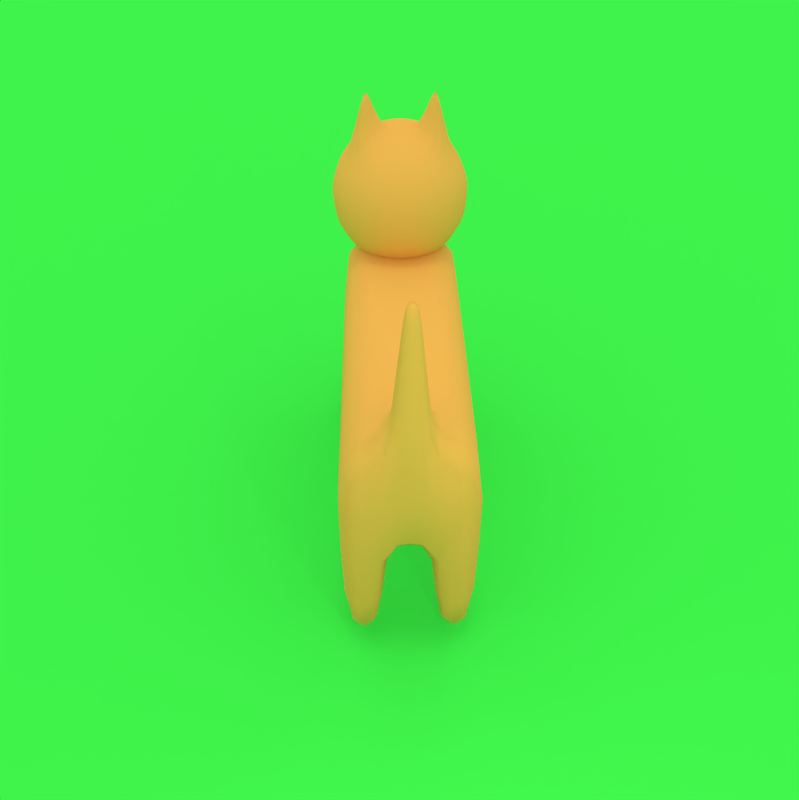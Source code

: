 # Source: cat.blend  (saved by Blender 2.72.0; exported with 4.5.12 LTS)
import bpy
from mathutils import Matrix  # noqa: F401  (used for matrix-valued properties, if any)

bpy.ops.wm.read_factory_settings(use_empty=True)
scene = bpy.context.scene
scene.name = 'Scene'

# ---- collections
col_collection_1 = bpy.data.collections.new('Collection 1'); scene.collection.children.link(col_collection_1)

# ---- materials (node trees are filled in below, after node groups)
mat_material_005 = bpy.data.materials.new('Material.005')
mat_material_005.alpha_threshold = 0.0
mat_material_005.use_transparent_shadow = False
mat_material_005.diffuse_color = (0.04545, 0.8, 0.06392, 1.0)
mat_material_005.roughness = 0.5
mat_material = bpy.data.materials.new('Material')
mat_material.alpha_threshold = 0.0
mat_material.use_transparent_shadow = False
mat_material.diffuse_color = (0.8, 0.4344, 0.07538, 1.0)
mat_material.roughness = 0.5
mat_material.line_color = (0.0, 0.0, 0.0, 1.0)
mat_material_001 = bpy.data.materials.new('Material.001')
mat_material_001.alpha_threshold = 0.0
mat_material_001.use_transparent_shadow = False
mat_material_001.diffuse_color = (0.7497, 0.8, 0.0, 1.0)
mat_material_001.roughness = 0.5
mat_material_002 = bpy.data.materials.new('Material.002')
mat_material_002.alpha_threshold = 0.0
mat_material_002.use_transparent_shadow = False
mat_material_002.diffuse_color = (0.02198, 0.02198, 0.02198, 1.0)
mat_material_002.roughness = 0.5
mat_material_003 = bpy.data.materials.new('Material.003')
mat_material_003.alpha_threshold = 0.0
mat_material_003.use_transparent_shadow = False
mat_material_003.diffuse_color = (0.8, 0.0, 0.01393, 1.0)
mat_material_003.roughness = 0.5

# ---- material node trees

# ---- world
world_world = bpy.data.worlds.new('World'); scene.world = world_world
world_world.color = (1.0, 1.0, 1.0)
world_world.use_sun_shadow = False
world_world.sun_shadow_jitter_overblur = 0.0
world_world.cycles.sampling_method = 'MANUAL'
world_world.cycles.sample_map_resolution = 256

# ---- cameras
cam_camera = bpy.data.cameras.new('Camera')
cam_camera.clip_end = 100.0
cam_camera.lens = 35.0
cam_camera.sensor_width = 32.0
cam_camera.sensor_height = 18.0
cam_camera.ortho_scale = 7.314
cam_camera.dof.focus_distance = 0.0
cam_camera.dof.aperture_fstop = 128.0

# ---- lights
light_hemi = bpy.data.lights.new('Hemi', 'SUN')
light_hemi.transmission_factor = 0.0
light_hemi.angle = 0.1993
light_hemi.energy = 0.37
light_hemi.shadow_buffer_clip_start = 0.5
light_hemi.shadow_soft_size = 0.1
light_hemi.shadow_cascade_max_distance = 1000.0
light_hemi.cycles.use_multiple_importance_sampling = False
light_lamp = bpy.data.lights.new('Lamp', 'POINT')
light_lamp.transmission_factor = 0.0
light_lamp.cutoff_distance = 30.0
light_lamp.energy = 100.0
light_lamp.shadow_buffer_clip_start = 1.001
light_lamp.shadow_soft_size = 0.1
light_lamp.shadow_maximum_resolution = 0.006
light_lamp.use_absolute_resolution = True
light_lamp.cycles.use_multiple_importance_sampling = False

# ---- meshes
me_plane_001 = bpy.data.meshes.new('Plane.001')
me_plane_001.from_pydata([(-1.0, -1.0, 0.0), (1.0, -1.0, 0.0), (-1.0, 1.0, 0.0), (1.0, 1.0, 0.0)], [], [(0, 1, 3, 2)])
me_plane_001.materials.append(mat_material_005)
me_plane_001.use_remesh_preserve_volume = False
me_plane_001.use_remesh_preserve_attributes = False
me_plane_001.use_mirror_vertex_groups = False
me_plane_001.update()
me_cube_001 = bpy.data.meshes.new('Cube.001')
me_cube_001.from_pydata([(-2.775, -0.1186, 2.87), (-3.019, -0.1186, 2.769), (-3.229, -0.1186, 2.608), (-3.39, -0.1186, 2.398), (-3.491, -0.1186, 2.154), (-3.526, -0.1186, 1.892), (-3.491, -0.1186, 1.63), (-3.39, -0.1186, 1.385), (-3.229, -0.1186, 1.176), (-3.019, -0.1186, 1.015), (-2.775, -0.1186, 0.9138), (-2.513, -0.1186, 0.8793), (-2.74, 0.01243, 2.87), (-2.952, 0.1345, 2.769), (-3.133, 0.2394, 2.608), (-3.273, 0.3198, 2.398), (-3.36, 0.3704, 2.154), (-3.39, 0.3876, 1.935), (-3.36, 0.3704, 1.673), (-3.273, 0.3198, 1.385), (-3.133, 0.2394, 1.176), (-2.952, 0.1345, 1.015), (-2.74, 0.01243, 0.9138), (-2.644, 0.1083, 2.87), (-2.766, 0.3198, 2.769), (-2.871, 0.5014, 2.608), (-2.952, 0.6407, 2.398), (-3.002, 0.7283, 2.154), (-3.019, 0.7582, 1.892), (-3.002, 0.7283, 1.63), (-2.952, 0.6407, 1.385), (-2.871, 0.5014, 1.176), (-2.766, 0.3198, 1.015), (-2.644, 0.1083, 0.9138), (-2.513, 0.1435, 2.87), (-2.513, 0.3876, 2.769), (-2.513, 0.5973, 2.608), (-2.513, 0.7582, 2.398), (-2.513, 0.8594, 2.154), (-2.513, 0.8939, 1.892), (-2.513, 0.8594, 1.63), (-2.513, 0.7582, 1.385), (-2.513, 0.5973, 1.176), (-2.513, 0.3876, 1.015), (-2.513, 0.1435, 0.9138), (-2.513, -0.1186, 2.904), (-2.382, 0.1083, 2.87), (-2.26, 0.3198, 2.769), (-2.155, 0.5014, 2.608), (-2.075, 0.6407, 2.398), (-2.024, 0.7283, 2.154), (-2.007, 0.7582, 1.892), (-2.024, 0.7283, 1.63), (-2.075, 0.6407, 1.385), (-2.155, 0.5014, 1.176), (-2.26, 0.3198, 1.015), (-2.382, 0.1083, 0.9138), (-2.286, 0.01243, 2.87), (-2.075, 0.1345, 2.769), (-1.893, 0.2394, 2.608), (-1.754, 0.3198, 2.398), (-1.666, 0.3704, 2.154), (-1.636, 0.3876, 1.892), (-1.666, 0.3704, 1.63), (-1.754, 0.3198, 1.385), (-1.893, 0.2394, 1.176), (-2.075, 0.1345, 1.015), (-2.286, 0.01243, 0.9138), (-2.251, -0.1186, 2.87), (-2.007, -0.1186, 2.769), (-1.797, -0.1186, 2.608), (-1.636, -0.1186, 2.398), (-1.535, -0.1186, 2.154), (-1.501, -0.1186, 1.892), (-1.535, -0.1186, 1.63), (-1.636, -0.1186, 1.385), (-1.797, -0.1186, 1.176), (-2.007, -0.1186, 1.015), (-2.251, -0.1186, 0.9138), (-2.286, -0.2496, 2.87), (-2.075, -0.3717, 2.769), (-1.893, -0.4765, 2.608), (-1.754, -0.557, 2.398), (-1.666, -0.6076, 2.154), (-1.636, -0.6248, 1.892), (-1.666, -0.6076, 1.63), (-1.754, -0.557, 1.385), (-1.893, -0.4765, 1.176), (-2.075, -0.3717, 1.015), (-2.286, -0.2496, 0.9138), (-2.382, -0.3455, 2.87), (-2.26, -0.557, 2.769), (-2.155, -0.7386, 2.608), (-2.075, -0.8779, 2.398), (-2.024, -0.9655, 2.154), (-2.007, -0.9954, 1.892), (-2.024, -0.9655, 1.63), (-2.075, -0.8779, 1.385), (-2.155, -0.7386, 1.176), (-2.26, -0.557, 1.015), (-2.382, -0.3455, 0.9138), (-2.513, -0.3806, 2.87), (-2.513, -0.6248, 2.769), (-2.513, -0.8345, 2.608), (-2.513, -0.9954, 2.398), (-2.513, -1.097, 2.154), (-2.513, -1.131, 1.892), (-2.513, -1.097, 1.63), (-2.513, -0.9954, 1.385), (-2.513, -0.8345, 1.176), (-2.513, -0.6248, 1.015), (-2.513, -0.3806, 0.9138), (-2.644, -0.3455, 2.87), (-2.766, -0.557, 2.769), (-2.871, -0.7386, 2.608), (-2.952, -0.8779, 2.398), (-3.002, -0.9655, 2.154), (-3.019, -0.9954, 1.892), (-3.002, -0.9655, 1.63), (-2.952, -0.8779, 1.385), (-2.871, -0.7386, 1.176), (-2.766, -0.557, 1.015), (-2.644, -0.3455, 0.9138), (-2.74, -0.2496, 2.87), (-2.952, -0.3717, 2.769), (-3.133, -0.4765, 2.608), (-3.273, -0.557, 2.398), (-3.36, -0.6076, 2.154), (-3.39, -0.6248, 1.935), (-3.36, -0.6076, 1.673), (-3.273, -0.557, 1.385), (-3.133, -0.4765, 1.176), (-2.952, -0.3717, 1.015), (-2.74, -0.2496, 0.9138), (-2.407, 0.3153, 3.425), (-2.407, 0.3492, 3.411), (-2.407, 0.3783, 3.389), (-2.389, 0.3104, 3.425), (-2.372, 0.3398, 3.411), (-2.357, 0.365, 3.389), (-2.389, -0.5474, 3.425), (-2.371, -0.5769, 3.411), (-2.357, -0.6023, 3.389), (-2.407, -0.5523, 3.425), (-2.407, -0.5864, 3.411), (-2.407, -0.6157, 3.389), (0.5306, -0.9746, -0.4916), (0.5306, 0.7586, -0.4916), (2.264, 0.7586, -0.4916), (2.264, -0.9746, -0.4916), (0.5306, -0.9746, 1.242), (0.5306, 0.7586, 1.242), (2.264, 0.7586, 1.242), (2.264, -0.9746, 1.242), (-2.776, -0.9746, -0.4916), (-2.776, 0.7586, -0.4916), (-2.776, -0.9746, 1.242), (-2.776, 0.7586, 1.242), (0.5306, -0.108, 1.242), (0.5306, -0.108, -0.4916), (2.211, -0.1091, 1.443), (2.264, -0.108, -0.4916), (-2.776, -0.108, 1.242), (-2.776, -0.108, -0.4916), (0.5306, -0.4307, -0.4916), (2.211, -0.3719, 1.443), (-2.776, -0.4307, -0.4916), (0.5306, -0.4307, 1.242), (2.264, -0.4307, -0.4916), (-2.776, -0.4307, 1.242), (0.5306, 0.1966, 1.242), (2.264, 0.1966, -0.4916), (-2.776, 0.1966, 1.242), (0.5306, 0.1966, -0.4916), (2.211, 0.139, 1.443), (-2.776, 0.1966, -0.4916), (1.69, 0.7586, 1.242), (1.69, 0.7586, -0.4916), (1.69, -0.9746, 1.242), (1.69, -0.9746, -0.4916), (1.69, -0.108, -0.4916), (1.744, -0.1091, 1.443), (1.69, -0.4307, -0.4916), (1.744, -0.3719, 1.443), (1.69, 0.1966, -0.4916), (1.744, 0.139, 1.443), (-2.242, 0.7586, -0.4916), (-2.242, -0.9746, -0.4916), (-2.242, 0.7586, 1.242), (-2.242, -0.9746, 1.242), (-2.242, -0.108, -0.4916), (-2.242, -0.108, 1.242), (-2.242, -0.4307, -0.4916), (-2.242, -0.4307, 1.242), (-2.242, 0.1966, 1.242), (-2.242, 0.1966, -0.4916), (2.264, 0.7586, -2.212), (2.264, -0.9746, -2.212), (-2.776, -0.9746, -2.212), (-2.776, 0.7586, -2.212), (-2.776, -0.4307, -2.212), (2.264, -0.4307, -2.212), (2.264, 0.1966, -2.212), (-2.776, 0.1966, -2.212), (1.69, 0.7586, -2.212), (1.69, -0.9746, -2.212), (1.69, -0.4307, -2.212), (1.69, 0.1966, -2.212), (-2.242, 0.7586, -2.212), (-2.242, -0.9746, -2.212), (-2.242, -0.4307, -2.212), (-2.242, 0.1966, -2.212), (2.037, -0.1128, 3.214), (2.037, -0.1798, 3.214), (2.037, -0.04945, 3.214), (1.918, -0.1128, 3.214), (1.918, -0.1798, 3.214), (1.918, -0.04945, 3.214), (1.831, 0.04477, 2.328), (1.831, -0.1109, 2.328), (1.831, -0.2759, 2.328), (2.124, 0.04477, 2.328), (2.124, -0.2759, 2.328), (2.124, -0.1109, 2.328), (1.874, -0.1118, 2.771), (1.874, -0.2278, 2.771), (2.08, -0.2278, 2.771), (2.08, -0.1118, 2.771), (1.874, -0.002337, 2.771), (2.08, -0.002337, 2.771), (1.787, 0.09188, 1.886), (2.167, 0.09188, 1.886), (1.787, -0.11, 1.886), (1.787, -0.3239, 1.886), (2.167, -0.3239, 1.886), (2.167, -0.11, 1.886), (-2.758, -0.05308, 0.9138), (-2.986, 0.007967, 1.015), (-3.181, 0.06039, 1.176), (-3.331, 0.1006, 1.385), (-3.426, 0.1259, 1.63), (-3.458, 0.1345, 1.892), (-3.426, 0.1259, 2.154), (-3.331, 0.1006, 2.398), (-3.181, 0.06039, 2.608), (-2.986, 0.007967, 2.769), (-2.758, -0.05308, 2.87), (-2.758, -0.1841, 0.9138), (-2.986, -0.2451, 1.015), (-3.181, -0.2976, 1.176), (-3.331, -0.3378, 1.385), (-3.426, -0.3631, 1.63), (-3.458, -0.3717, 1.892), (-3.426, -0.3631, 2.154), (-3.331, -0.3378, 2.398), (-3.181, -0.2976, 2.608), (-2.986, -0.2451, 2.769), (-2.758, -0.1841, 2.87), (-2.692, 0.06039, 0.9138), (-2.859, 0.2272, 1.015), (-3.002, 0.3704, 1.176), (-3.112, 0.4803, 1.385), (-3.181, 0.5494, 1.63), (-3.205, 0.5729, 1.892), (-3.181, 0.5494, 2.154), (-3.112, 0.4803, 2.398), (-3.002, 0.3704, 2.608), (-2.859, 0.2272, 2.769), (-2.692, 0.06039, 2.87), (-2.692, -0.2976, 0.9138), (-2.859, -0.4643, 1.015), (-3.002, -0.6076, 1.176), (-3.112, -0.7175, 1.385), (-3.181, -0.7865, 1.63), (-3.205, -0.8101, 1.892), (-3.181, -0.7865, 2.154), (-3.112, -0.7175, 2.398), (-3.002, -0.6076, 2.608), (-2.859, -0.4643, 2.769), (-2.692, -0.2976, 2.87)], [], [(236, 237, 21, 22), (237, 238, 20, 21), (238, 239, 19, 20), (239, 240, 18, 19), (240, 241, 17, 18), (241, 242, 16, 17), (242, 243, 15, 16), (243, 244, 14, 15), (244, 245, 13, 14), (245, 246, 12, 13), (258, 259, 32, 33), (259, 260, 31, 32), (260, 261, 30, 31), (261, 262, 29, 30), (262, 263, 28, 29), (263, 264, 27, 28), (264, 265, 26, 27), (265, 266, 25, 26), (266, 267, 24, 25), (267, 268, 23, 24), (33, 32, 43, 44), (32, 31, 42, 43), (31, 30, 41, 42), (30, 29, 40, 41), (29, 28, 39, 40), (28, 27, 38, 39), (27, 26, 37, 38), (26, 25, 36, 37), (25, 24, 35, 36), (24, 23, 34, 35), (44, 43, 55, 56), (43, 42, 54, 55), (42, 41, 53, 54), (41, 40, 52, 53), (40, 39, 51, 52), (39, 38, 50, 51), (38, 37, 49, 50), (37, 36, 48, 49), (101, 102, 144, 143), (102, 103, 145, 144), (56, 55, 66, 67), (55, 54, 65, 66), (54, 53, 64, 65), (53, 52, 63, 64), (52, 51, 62, 63), (51, 50, 61, 62), (50, 49, 60, 61), (49, 48, 59, 60), (48, 47, 58, 59), (47, 46, 57, 58), (67, 66, 77, 78), (66, 65, 76, 77), (65, 64, 75, 76), (64, 63, 74, 75), (63, 62, 73, 74), (62, 61, 72, 73), (61, 60, 71, 72), (60, 59, 70, 71), (59, 58, 69, 70), (58, 57, 68, 69), (78, 77, 88, 89), (77, 76, 87, 88), (76, 75, 86, 87), (75, 74, 85, 86), (74, 73, 84, 85), (73, 72, 83, 84), (72, 71, 82, 83), (71, 70, 81, 82), (70, 69, 80, 81), (69, 68, 79, 80), (89, 88, 99, 100), (88, 87, 98, 99), (87, 86, 97, 98), (86, 85, 96, 97), (85, 84, 95, 96), (84, 83, 94, 95), (83, 82, 93, 94), (82, 81, 92, 93), (81, 80, 91, 92), (80, 79, 90, 91), (100, 99, 110, 111), (99, 98, 109, 110), (98, 97, 108, 109), (97, 96, 107, 108), (96, 95, 106, 107), (95, 94, 105, 106), (94, 93, 104, 105), (93, 92, 103, 104), (103, 92, 142, 145), (90, 101, 143, 140), (111, 110, 121, 122), (110, 109, 120, 121), (109, 108, 119, 120), (108, 107, 118, 119), (107, 106, 117, 118), (106, 105, 116, 117), (105, 104, 115, 116), (104, 103, 114, 115), (103, 102, 113, 114), (102, 101, 112, 113), (269, 270, 132, 133), (270, 271, 131, 132), (271, 272, 130, 131), (272, 273, 129, 130), (273, 274, 128, 129), (274, 275, 127, 128), (275, 276, 126, 127), (276, 277, 125, 126), (277, 278, 124, 125), (278, 279, 123, 124), (11, 10, 236, 22), (0, 45, 12, 246), (11, 22, 258, 33), (12, 45, 23, 268), (11, 33, 44), (23, 45, 34), (11, 44, 56), (34, 45, 46), (11, 56, 67), (46, 45, 57), (11, 67, 78), (57, 45, 68), (11, 78, 89), (68, 45, 79), (11, 89, 100), (79, 45, 90), (11, 100, 111), (90, 45, 101), (11, 111, 122), (101, 45, 112), (11, 122, 269, 133), (112, 45, 123, 279), (11, 133, 247, 10), (247, 248, 9, 10), (248, 249, 8, 9), (249, 250, 7, 8), (250, 251, 6, 7), (251, 252, 5, 6), (252, 253, 4, 5), (253, 254, 3, 4), (254, 255, 2, 3), (255, 256, 1, 2), (256, 257, 0, 1), (123, 45, 0, 257), (136, 135, 138, 139), (135, 134, 137, 138), (142, 141, 144, 145), (141, 140, 143, 144), (92, 91, 141, 142), (91, 90, 140, 141), (34, 46, 137, 134), (48, 36, 136, 139), (47, 48, 139, 138), (46, 47, 138, 137), (36, 35, 135, 136), (35, 34, 134, 135), (171, 184, 207, 202), (176, 152, 148, 177), (165, 153, 149, 168), (178, 150, 146, 179), (187, 154, 198, 209), (185, 176, 151, 170), (172, 157, 155, 175), (188, 186, 155, 157), (194, 188, 157, 172), (187, 189, 156, 154), (195, 190, 163, 175), (174, 160, 161, 171), (182, 180, 161, 168), (183, 181, 158, 167), (169, 162, 163, 166), (193, 191, 162, 169), (190, 192, 166, 163), (160, 165, 168, 161), (155, 186, 208, 199), (178, 183, 167, 150), (156, 169, 166, 154), (189, 193, 169, 156), (180, 184, 171, 161), (181, 185, 170, 158), (162, 172, 175, 163), (191, 194, 172, 162), (195, 175, 203, 211), (152, 174, 171, 148), (151, 176, 177, 147), (153, 178, 179, 149), (173, 147, 177, 184), (174, 152, 176, 185), (164, 159, 180, 182), (224, 225, 216, 215), (146, 164, 182, 179), (153, 165, 183, 178), (159, 173, 184, 180), (228, 224, 215, 217), (164, 146, 187, 192), (151, 147, 186, 188), (170, 151, 188, 194), (146, 150, 189, 187), (173, 159, 190, 195), (167, 158, 191, 193), (159, 164, 192, 190), (150, 167, 193, 189), (158, 170, 194, 191), (147, 173, 195, 186), (210, 209, 198, 200), (207, 204, 196, 202), (205, 206, 201, 197), (208, 211, 203, 199), (179, 182, 206, 205), (154, 166, 200, 198), (177, 148, 196, 204), (184, 177, 204, 207), (149, 179, 205, 197), (148, 171, 202, 196), (192, 187, 209, 210), (182, 168, 201, 206), (186, 195, 211, 208), (166, 192, 210, 200), (175, 155, 199, 203), (168, 149, 197, 201), (213, 212, 215, 216), (212, 214, 217, 215), (229, 228, 217, 214), (225, 226, 213, 216), (226, 227, 212, 213), (227, 229, 214, 212), (232, 233, 220, 219), (230, 232, 219, 218), (231, 230, 218, 221), (233, 234, 222, 220), (234, 235, 223, 222), (235, 231, 221, 223), (219, 220, 225, 224), (218, 219, 224, 228), (221, 218, 228, 229), (220, 222, 226, 225), (222, 223, 227, 226), (223, 221, 229, 227), (181, 183, 233, 232), (185, 181, 232, 230), (174, 185, 230, 231), (183, 165, 234, 233), (165, 160, 235, 234), (160, 174, 231, 235), (10, 9, 237, 236), (9, 8, 238, 237), (8, 7, 239, 238), (7, 6, 240, 239), (6, 5, 241, 240), (5, 4, 242, 241), (4, 3, 243, 242), (3, 2, 244, 243), (2, 1, 245, 244), (1, 0, 246, 245), (133, 132, 248, 247), (132, 131, 249, 248), (131, 130, 250, 249), (130, 129, 251, 250), (129, 128, 252, 251), (128, 127, 253, 252), (127, 126, 254, 253), (126, 125, 255, 254), (125, 124, 256, 255), (124, 123, 257, 256), (22, 21, 259, 258), (21, 20, 260, 259), (20, 19, 261, 260), (19, 18, 262, 261), (18, 17, 263, 262), (17, 16, 264, 263), (16, 15, 265, 264), (15, 14, 266, 265), (14, 13, 267, 266), (13, 12, 268, 267), (122, 121, 270, 269), (121, 120, 271, 270), (120, 119, 272, 271), (119, 118, 273, 272), (118, 117, 274, 273), (117, 116, 275, 274), (116, 115, 276, 275), (115, 114, 277, 276), (114, 113, 278, 277), (113, 112, 279, 278)])
me_cube_001.polygons.foreach_set('use_smooth', [True] * 284)
me_cube_001.polygons.foreach_set('material_index', [0, 0, 0, 0, 3, 0, 0, 2, 1, 0, 0, 0, 0, 0, 0, 0, 0, 0, 0, 0, 0, 0, 0, 0, 0, 0, 0, 0, 0, 0, 0, 0, 0, 0, 0, 0, 0, 0, 0, 0, 0, 0, 0, 0, 0, 0, 0, 0, 0, 0, 0, 0, 0, 0, 0, 0, 0, 0, 0, 0, 0, 0, 0, 0, 0, 0, 0, 0, 0, 0, 0, 0, 0, 0, 0, 0, 0, 0, 0, 0, 0, 0, 0, 0, 0, 0, 0, 0, 0, 0, 0, 0, 0, 0, 0, 0, 0, 0, 0, 0, 0, 0, 0, 0, 0, 0, 0, 1, 1, 0, 0, 0, 0, 0, 0, 0, 0, 0, 0, 0, 0, 0, 0, 0, 0, 0, 0, 0, 0, 0, 0, 0, 0, 0, 0, 0, 0, 3, 0, 0, 0, 0, 0, 0, 0, 0, 0, 0, 0, 0, 0, 0, 0, 0, 0, 0, 0, 0, 0, 0, 0, 0, 0, 0, 0, 0, 0, 0, 0, 0, 0, 0, 0, 0, 0, 0, 0, 0, 0, 0, 0, 0, 0, 0, 0, 0, 0, 0, 0, 0, 0, 0, 0, 0, 0, 0, 0, 0, 0, 0, 0, 0, 0, 0, 0, 0, 0, 0, 0, 0, 0, 0, 0, 0, 0, 0, 0, 0, 0, 0, 0, 0, 0, 0, 0, 0, 0, 0, 0, 0, 0, 0, 0, 0, 0, 0, 0, 0, 0, 0, 0, 0, 0, 0, 0, 0, 0, 0, 3, 0, 0, 0, 0, 0, 0, 0, 0, 0, 3, 0, 0, 2, 1, 0, 0, 0, 0, 0, 0, 0, 0, 1, 1, 0, 0, 0, 0, 0, 0, 0, 0, 0, 0, 0])
me_cube_001.materials.append(mat_material)
me_cube_001.materials.append(mat_material_001)
me_cube_001.materials.append(mat_material_002)
me_cube_001.materials.append(mat_material_003)
me_cube_001.use_remesh_preserve_volume = False
me_cube_001.use_remesh_preserve_attributes = False
me_cube_001.use_mirror_vertex_groups = False
me_cube_001.update()
arm_armature = bpy.data.armatures.new('Armature')  # bones are not reproduced

# ---- objects
ob_plane = bpy.data.objects.new('Plane', me_plane_001)
ob_hemi = bpy.data.objects.new('Hemi', light_hemi)
ob_armature = bpy.data.objects.new('Armature', arm_armature)
ob_cube_001 = bpy.data.objects.new('Cube.001', me_cube_001)
ob_lamp = bpy.data.objects.new('Lamp', light_lamp)
ob_camera = bpy.data.objects.new('Camera', cam_camera)

# ---- transforms, parenting, visibility, modifiers, constraints
ob_plane.location = (1.373, 0.4678, 0.7649)
ob_plane.scale = (49.74, 49.74, 49.74)
ob_plane.lineart.crease_threshold = 0.0
ob_hemi.location = (-0.9118, -0.1229, 12.64)
ob_hemi.scale = (1.504, 1.504, 1.504)
ob_hemi.lineart.crease_threshold = 0.0
ob_armature.location = (-1.188, -0.1104, 3.149)
ob_armature.show_in_front = True
ob_armature.lineart.crease_threshold = 0.0
ob_cube_001.parent = ob_armature
ob_cube_001.matrix_parent_inverse = Matrix(((1.0, 0.0, 0.0, -2.208), (-3.29e-09, 1.0, 0.0, 0.1104), (9.386e-08, 0.0, 1.0, -3.149), (0.0, 0.0, 0.0, 1.0)))
ob_cube_001.location = (2.0, 6.581e-09, 2.935)
ob_cube_001.lock_rotations_4d = False
ob_cube_001.empty_display_type = 'ARROWS'
ob_cube_001.lineart.crease_threshold = 0.0
_vg = ob_cube_001.vertex_groups.new(name='Bone')
for _i, _w in zip([161, 168, 171, 180, 182, 184], [0.5435, 0.07151, 0.06316, 0.4164, 0.0767, 0.0727]): _vg.add([_i], _w, 'REPLACE')
_vg = ob_cube_001.vertex_groups.new(name='Bone.001')
for _i, _w in zip([146, 147, 150, 151, 152, 153, 158, 159, 164, 167, 170, 173, 176, 177, 178, 179, 180, 181, 182, 183, 184, 185, 187, 188, 189, 190, 195], [0.8833, 0.875, 0.8554, 0.8591, 0.01692, 0.009533, 0.8483, 0.8954, 0.889, 0.8482, 0.8475, 0.8869, 0.1072, 0.01417, 0.1079, 0.007011, 0.05237, 0.06294, 0.008975, 0.02385, 0.005754, 0.02252, 0.002985, 0.02637, 0.02705, 0.05975, 0.0008169]): _vg.add([_i], _w, 'REPLACE')
_vg = ob_cube_001.vertex_groups.new(name='Bone.002')
for _i, _w in zip([6, 7, 8, 9, 10, 11, 18, 19, 20, 21, 22, 29, 30, 31, 32, 33, 40, 41, 42, 43, 44, 52, 53, 54, 55, 56, 63, 64, 65, 66, 67, 73, 74, 75, 76, 77, 78, 85, 86, 87, 88, 89, 96, 97, 98, 99, 100, 107, 108, 109, 110, 111, 118, 119, 120, 121, 122, 129, 130, 131, 132, 133, 150, 151, 156, 157, 158, 162, 163, 167, 169, 170, 172, 186, 187, 188, 189, 190, 191, 192, 193, 194, 195, 236, 237, 238, 239, 240, 247, 248, 249, 250, 251, 258, 259, 260, 261, 262, 269, 270, 271, 272, 273], [0.002145, 0.03622, 0.07269, 0.128, 0.2394, 0.3812, 0.003326, 0.03877, 0.07545, 0.134, 0.2527, 0.00742, 0.0473, 0.08458, 0.1542, 0.2979, 0.01384, 0.05585, 0.1014, 0.1934, 0.3415, 0.02117, 0.06547, 0.1306, 0.3054, 0.3873, 0.025, 0.06846, 0.1329, 0.2759, 0.402, 0.0006173, 0.04658, 0.1014, 0.2559, 0.9973, 0.3433, 0.0281, 0.07144, 0.1392, 0.2903, 0.4025, 0.02423, 0.06778, 0.1337, 0.3064, 0.3877, 0.01619, 0.05744, 0.1033, 0.195, 0.3423, 0.008965, 0.04929, 0.08576, 0.1554, 0.2987, 0.004084, 0.03972, 0.076, 0.1346, 0.2531, 0.04862, 0.05425, 0.6528, 0.6601, 0.05497, 0.814, 0.124, 0.05388, 0.7382, 0.05578, 0.7481, 0.06219, 0.06756, 0.8639, 0.8686, 0.2372, 0.9801, 0.07729, 0.9538, 0.9537, 0.0844, 0.2461, 0.131, 0.07407, 0.03749, 0.002735, 0.2463, 0.1313, 0.07435, 0.03797, 0.003115, 0.2753, 0.1441, 0.08001, 0.04303, 0.005373, 0.2759, 0.145, 0.08088, 0.0445, 0.006525]): _vg.add([_i], _w, 'REPLACE')
_vg = ob_cube_001.vertex_groups.new(name='Bone.003')
for _i, _w in zip([0, 1, 2, 3, 4, 5, 6, 7, 8, 9, 10, 11, 12, 13, 14, 15, 16, 17, 18, 19, 20, 21, 22, 23, 24, 25, 26, 27, 28, 29, 30, 31, 32, 33, 34, 35, 36, 37, 38, 39, 40, 41, 42, 43, 44, 45, 46, 47, 48, 49, 50, 51, 52, 53, 54, 55, 56, 57, 58, 59, 60, 61, 62, 63, 64, 65, 66, 67, 68, 69, 70, 71, 72, 73, 74, 75, 76, 78, 79, 80, 81, 82, 83, 84, 85, 86, 87, 88, 89, 90, 91, 92, 93, 94, 95, 96, 97, 98, 99, 100, 101, 102, 103, 104, 105, 106, 107, 108, 109, 110, 111, 112, 113, 114, 115, 116, 117, 118, 119, 120, 121, 122, 123, 124, 125, 126, 127, 128, 129, 130, 131, 132, 133, 236, 237, 238, 239, 240, 241, 242, 243, 244, 245, 246, 247, 248, 249, 250, 251, 252, 253, 254, 255, 256, 257, 258, 259, 260, 261, 262, 263, 264, 265, 266, 267, 268, 269, 270, 271, 272, 273, 274, 275, 276, 277, 278, 279], [0.737, 0.8509, 0.9075, 0.9358, 0.9496, 0.955, 0.9529, 0.9415, 0.9161, 0.8639, 0.7547, 0.6164, 0.6889, 0.802, 0.8729, 0.9161, 0.938, 0.9482, 0.9486, 0.9384, 0.9125, 0.8577, 0.7416, 0.5279, 0.604, 0.7269, 0.8491, 0.8998, 0.9266, 0.9358, 0.929, 0.9014, 0.8374, 0.6974, 0.1392, 0.08411, 0.2045, 0.6928, 0.8318, 0.895, 0.9195, 0.9167, 0.8835, 0.7988, 0.6548, 0.5415, 0.102, 0.04015, 0.1858, 0.6817, 0.8251, 0.8916, 0.9164, 0.9089, 0.8565, 0.6895, 0.6104, 0.2732, 0.3286, 0.6038, 0.7739, 0.8644, 0.9097, 0.9248, 0.9122, 0.8584, 0.7216, 0.5968, 0.412, 0.5193, 0.6941, 0.8142, 0.8822, 0.9153, 0.9192, 0.8823, 0.7379, 0.656, 0.3701, 0.346, 0.5943, 0.7787, 0.8648, 0.9084, 0.9226, 0.9086, 0.8518, 0.7069, 0.5963, 0.1295, 0.05244, 0.179, 0.6732, 0.8202, 0.8879, 0.9131, 0.9054, 0.8528, 0.6882, 0.6099, 0.1543, 0.08173, 0.2101, 0.696, 0.8303, 0.8925, 0.9168, 0.914, 0.8808, 0.7967, 0.6539, 0.5331, 0.6166, 0.7358, 0.8378, 0.894, 0.923, 0.9333, 0.9269, 0.8996, 0.8358, 0.6965, 0.6905, 0.8041, 0.8736, 0.9141, 0.936, 0.9466, 0.9474, 0.9374, 0.9116, 0.8569, 0.7412, 0.7482, 0.8608, 0.9143, 0.94, 0.9507, 0.9516, 0.9438, 0.9259, 0.8902, 0.8265, 0.7129, 0.7479, 0.8604, 0.9138, 0.9394, 0.9501, 0.9508, 0.9428, 0.9249, 0.8905, 0.8275, 0.7138, 0.7195, 0.8475, 0.907, 0.9337, 0.9422, 0.9374, 0.9189, 0.8826, 0.7999, 0.703, 0.6084, 0.7188, 0.8464, 0.9056, 0.9321, 0.9403, 0.9348, 0.915, 0.8759, 0.8047, 0.7103, 0.6118]): _vg.add([_i], _w, 'REPLACE')
_vg = ob_cube_001.vertex_groups.new(name='Bone.004')
for _i, _w in zip([0, 1, 2, 3, 12, 13, 14, 15, 16, 17, 23, 24, 25, 26, 27, 28, 29, 34, 35, 36, 37, 38, 39, 40, 41, 45, 46, 47, 48, 49, 50, 51, 52, 57, 58, 59, 60, 61, 62, 63, 68, 69, 70, 71, 72, 73, 79, 80, 81, 82, 83, 90, 101, 112, 123, 124, 134, 135, 136, 137, 138, 139, 241, 242, 243, 244, 245, 246, 254, 255, 256, 257, 262, 263, 264, 265, 266, 267, 268, 278, 279], [0.1346, 0.07535, 0.04097, 0.009221, 0.2298, 0.1581, 0.1023, 0.06427, 0.03477, 0.006639, 0.417, 0.3736, 0.2584, 0.1374, 0.08452, 0.05212, 0.01445, 0.8354, 0.9109, 0.7895, 0.2959, 0.1529, 0.08286, 0.04181, 0.0008425, 0.2405, 0.862, 0.945, 0.8018, 0.2993, 0.1541, 0.08193, 0.03773, 0.5869, 0.5796, 0.3335, 0.1815, 0.09989, 0.05488, 0.008959, 0.3231, 0.2499, 0.1545, 0.09132, 0.05313, 0.01055, 0.1663, 0.1006, 0.06516, 0.03349, 0.0008882, 0.04281, 0.01211, 0.06179, 0.08725, 0.03255, 0.9995, 1.02, 0.9925, 0.9982, 1.008, 0.9971, 0.003319, 0.01738, 0.03674, 0.07166, 0.1167, 0.1822, 0.004611, 0.02049, 0.05395, 0.1109, 0.007225, 0.02938, 0.05964, 0.1008, 0.1804, 0.2658, 0.3234, 0.01628, 0.07452]): _vg.add([_i], _w, 'REPLACE')
_vg = ob_cube_001.vertex_groups.new(name='Bone.005')
for _i, _w in zip([0, 1, 2, 3, 12, 13, 23, 34, 45, 46, 57, 58, 59, 60, 68, 69, 70, 71, 72, 73, 79, 80, 81, 82, 83, 84, 85, 90, 91, 92, 93, 94, 95, 96, 101, 102, 103, 104, 105, 106, 107, 108, 112, 113, 114, 115, 116, 117, 118, 123, 124, 125, 126, 127, 128, 140, 141, 142, 143, 144, 145, 243, 244, 245, 246, 252, 253, 254, 255, 256, 257, 267, 268, 273, 274, 275, 276, 277, 278, 279], [0.1278, 0.07234, 0.03846, 0.008716, 0.08064, 0.02721, 0.05457, 0.0003461, 0.2175, 0.02177, 0.1392, 0.09033, 0.05899, 0.02514, 0.264, 0.2289, 0.1472, 0.0867, 0.05069, 0.008179, 0.463, 0.5518, 0.3367, 0.1723, 0.09694, 0.05412, 0.009002, 0.8239, 0.9354, 0.8085, 0.3075, 0.1579, 0.08416, 0.04057, 0.8144, 0.9124, 0.7831, 0.2917, 0.1534, 0.08428, 0.04442, 0.002797, 0.4046, 0.3588, 0.2488, 0.1481, 0.08961, 0.0549, 0.01775, 0.2216, 0.1532, 0.1004, 0.06557, 0.03767, 0.008929, 0.9989, 1.02, 0.9955, 0.9961, 1.01, 0.9966, 0.004358, 0.01923, 0.04977, 0.1042, 0.004465, 0.01883, 0.03714, 0.06945, 0.1128, 0.1747, 0.0136, 0.0676, 0.008876, 0.03192, 0.06364, 0.1068, 0.1746, 0.256, 0.3131]): _vg.add([_i], _w, 'REPLACE')
_vg = ob_cube_001.vertex_groups.new(name='Bone.006')
for _i, _w in zip([182, 197, 201, 205, 206], [0.05701, 0.9872, 0.9823, 0.9826, 0.9773]): _vg.add([_i], _w, 'REPLACE')
_vg = ob_cube_001.vertex_groups.new(name='Bone.007')
for _i, _w in zip([146, 149, 153, 161, 164, 168, 171, 178, 179, 180, 182, 184], [0.05016, 0.9752, 0.1723, 0.3996, 0.03086, 0.9121, 0.03533, 0.09626, 0.9293, 0.2577, 0.7891, 0.04704]): _vg.add([_i], _w, 'REPLACE')
_vg = ob_cube_001.vertex_groups.new(name='Bone.008')
for _i, _w in zip([184, 196, 202, 204, 207], [0.05685, 0.9884, 0.9867, 0.9773, 0.9703]): _vg.add([_i], _w, 'REPLACE')
_vg = ob_cube_001.vertex_groups.new(name='Bone.009')
for _i, _w in zip([147, 148, 152, 161, 168, 171, 173, 176, 177, 180, 182, 184], [0.05745, 0.9785, 0.1696, 0.3757, 0.0502, 0.9224, 0.03956, 0.09819, 0.9057, 0.2628, 0.04478, 0.7852]): _vg.add([_i], _w, 'REPLACE')
_vg = ob_cube_001.vertex_groups.new(name='Bone.010')
for _i, _w in zip([150, 151, 152, 153, 158, 160, 161, 165, 167, 170, 174, 176, 178, 181, 183, 185, 218, 219, 220, 221, 222, 223, 230, 231, 232, 233, 234, 235], [0.07146, 0.0741, 0.7828, 0.7911, 0.08858, 0.9839, 0.0819, 0.9815, 0.08593, 0.08879, 0.9787, 0.7806, 0.7852, 0.921, 0.9433, 0.9425, 0.02094, 0.01439, 0.0256, 0.01598, 0.02008, 0.005526, 0.9606, 0.9668, 0.9578, 0.9544, 0.966, 0.9714]): _vg.add([_i], _w, 'REPLACE')
_vg = ob_cube_001.vertex_groups.new(name='Bone.011')
for _i, _w in zip([212, 213, 214, 215, 216, 217, 218, 219, 220, 221, 222, 223, 224, 225, 226, 227, 228, 229, 230, 231, 232, 233, 234, 235], [1.0, 0.9999, 0.9999, 1.0, 0.9999, 0.9999, 0.9644, 0.9677, 0.9621, 0.967, 0.9649, 0.9722, 0.9993, 0.9991, 0.9993, 0.9995, 0.9992, 0.9993, 0.022, 0.0143, 0.02608, 0.03373, 0.01585, 0.006076]): _vg.add([_i], _w, 'REPLACE')
_vg = ob_cube_001.vertex_groups.new(name='Bone.012')
for _i, _w in zip([192, 198, 200, 209, 210], [0.05572, 0.9887, 0.9857, 0.9794, 0.9754]): _vg.add([_i], _w, 'REPLACE')
_vg = ob_cube_001.vertex_groups.new(name='Bone.013')
for _i, _w in zip([192, 198, 200, 209, 210], [0.05439, 0.9871, 0.9857, 0.9801, 0.9783]): _vg.add([_i], _w, 'REPLACE')
_vg = ob_cube_001.vertex_groups.new(name='Bone.014')
for _i, _w in zip([146, 154, 156, 157, 162, 163, 166, 169, 172, 175, 187, 189, 190, 192, 195], [0.002008, 0.975, 0.2495, 0.01633, 0.07601, 0.2929, 0.9164, 0.1305, 0.05295, 0.02198, 0.8643, 0.07861, 0.3276, 0.7449, 0.09969]): _vg.add([_i], _w, 'REPLACE')
_vg = ob_cube_001.vertex_groups.new(name='Bone.015')
for _i, _w in zip([190, 195, 199, 203, 208, 211], [0.00172, 0.06219, 0.9872, 0.9854, 0.9813, 0.9746]): _vg.add([_i], _w, 'REPLACE')
_vg = ob_cube_001.vertex_groups.new(name='Bone.016')
for _i, _w in zip([182, 197, 201, 205, 206], [0.05845, 0.9879, 0.9835, 0.9811, 0.9761]): _vg.add([_i], _w, 'REPLACE')
_vg = ob_cube_001.vertex_groups.new(name='Bone.017')
for _i, _w in zip([184, 196, 202, 204, 207], [0.05317, 0.986, 0.9849, 0.9809, 0.9753]): _vg.add([_i], _w, 'REPLACE')
_vg = ob_cube_001.vertex_groups.new(name='Bone.018')
for _i, _w in zip([147, 155, 156, 157, 162, 163, 166, 169, 172, 175, 186, 188, 190, 192, 195], [0.01647, 0.9783, 0.07258, 0.2833, 0.09774, 0.5671, 0.05491, 0.1123, 0.181, 0.935, 0.8777, 0.0874, 0.3221, 0.09064, 0.7195]): _vg.add([_i], _w, 'REPLACE')
_vg = ob_cube_001.vertex_groups.new(name='Bone.019')
for _i, _w in zip([146, 149, 153, 161, 164, 168, 178, 179, 180, 182, 184], [0.04966, 0.9746, 0.1715, 0.1902, 0.02948, 0.8877, 0.09578, 0.9251, 0.2379, 0.7801, 0.03108]): _vg.add([_i], _w, 'REPLACE')
_vg = ob_cube_001.vertex_groups.new(name='Bone.020')
for _i, _w in zip([147, 148, 152, 161, 171, 173, 176, 177, 180, 182, 184], [0.05809, 0.974, 0.1659, 0.1769, 0.8962, 0.0403, 0.09809, 0.9166, 0.2506, 0.04291, 0.7958]): _vg.add([_i], _w, 'REPLACE')
_m = ob_cube_001.modifiers.new('Subsurf', 'SUBSURF')
_m.uv_smooth = 'PRESERVE_CORNERS'
_m.quality = 1
_m.render_levels = 1
_m.show_only_control_edges = False
_m = ob_cube_001.modifiers.new('Armature', 'ARMATURE')
_m.object = ob_armature
ob_lamp.location = (4.076, 1.005, 5.904)
ob_lamp.rotation_euler = (0.6503, 0.05522, 1.866)
ob_lamp.lock_rotations_4d = False
ob_lamp.empty_display_type = 'ARROWS'
ob_lamp.color = (0.0, 0.0, 0.0, 0.0)
ob_lamp.lineart.crease_threshold = 0.0
ob_camera.location = (7.329, -0.4015, 10.95)
ob_camera.rotation_euler = (0.8386, -5.493e-06, -11.02)
ob_camera.scale = (1.0, 1.0, 1.0)
ob_camera.lock_rotations_4d = False
ob_camera.empty_display_type = 'ARROWS'
ob_camera.color = (0.0, 0.0, 0.0, 0.0)
ob_camera.display_type = 'WIRE'
ob_camera.lineart.crease_threshold = 0.0

# ---- collection membership
col_collection_1.objects.link(ob_plane)
col_collection_1.objects.link(ob_hemi)
col_collection_1.objects.link(ob_armature)
col_collection_1.objects.link(ob_cube_001)
col_collection_1.objects.link(ob_lamp)
col_collection_1.objects.link(ob_camera)

# ---- scene / render settings (as saved in the file)
scene.camera = ob_camera
scene.frame_start = 1; scene.frame_end = 250; scene.frame_set(1)
scene.render.engine = 'BLENDER_EEVEE_NEXT'
scene.render.image_settings.compression = 100
scene.render.resolution_x = 1057
scene.render.resolution_y = 1058
scene.render.resolution_percentage = 50
scene.render.dither_intensity = 0.0
scene.cycles.use_denoising = False
scene.cycles.samples = 10
scene.cycles.sampling_pattern = 'TABULATED_SOBOL'
scene.cycles.light_sampling_threshold = 0.0
scene.cycles.use_adaptive_sampling = False
scene.cycles.use_light_tree = False
scene.cycles.blur_glossy = 0.0
scene.cycles.pixel_filter_type = 'GAUSSIAN'
scene.cycles.sample_clamp_indirect = 0.0
scene.view_settings.view_transform = 'Standard'
bpy.context.view_layer.update()

